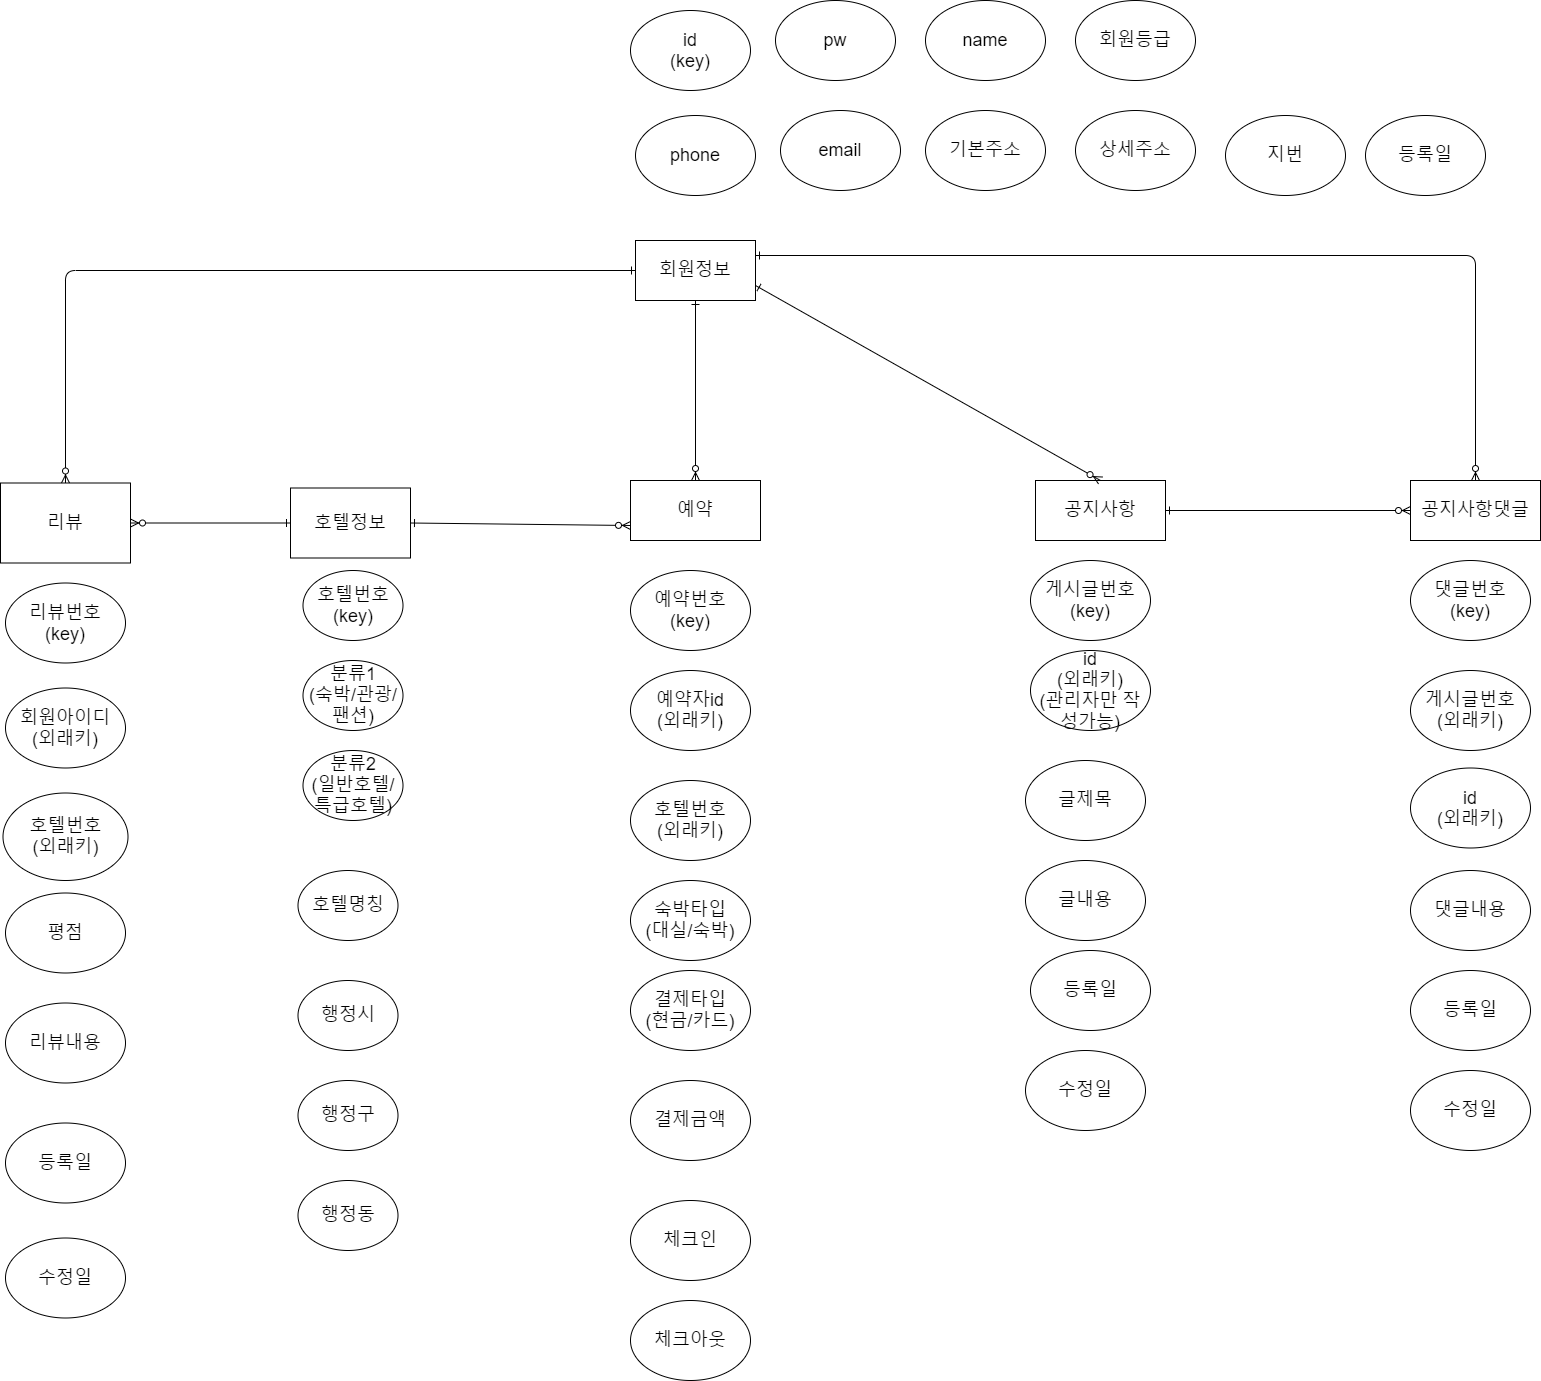

The diagram above was exported from draw.io. Its source (the exported page's mxGraphModel, read from the mxfile embedded in the PNG):
<mxGraphModel dx="2400" dy="712" grid="1" gridSize="10" guides="1" tooltips="1" connect="1" arrows="1" fold="1" page="1" pageScale="1" pageWidth="850" pageHeight="1100" math="0" shadow="0" extFonts="Permanent Marker^https://fonts.googleapis.com/css?family=Permanent+Marker">
  <root>
    <mxCell id="0" />
    <mxCell id="1" parent="0" />
    <mxCell id="khf5ri20HBaj_vMWWW_p-1" value="호텔정보" style="rounded=0;whiteSpace=wrap;html=1;strokeWidth=1;spacingTop=0;fontSize=18;" parent="1" vertex="1">
      <mxGeometry y="887.5" width="120" height="70" as="geometry" />
    </mxCell>
    <mxCell id="khf5ri20HBaj_vMWWW_p-2" value="리뷰&lt;br style=&quot;font-size: 18px;&quot;&gt;" style="rounded=0;whiteSpace=wrap;html=1;strokeWidth=1;spacingTop=0;fontSize=18;" parent="1" vertex="1">
      <mxGeometry x="-290" y="882.5" width="130" height="80" as="geometry" />
    </mxCell>
    <mxCell id="khf5ri20HBaj_vMWWW_p-3" value="회원정보" style="rounded=0;whiteSpace=wrap;html=1;strokeWidth=1;spacingTop=0;fontSize=18;" parent="1" vertex="1">
      <mxGeometry x="345" y="640" width="120" height="60" as="geometry" />
    </mxCell>
    <mxCell id="khf5ri20HBaj_vMWWW_p-4" value="분류1&lt;br style=&quot;font-size: 18px;&quot;&gt;(숙박/관광/팬션)" style="ellipse;whiteSpace=wrap;html=1;strokeWidth=1;spacingTop=0;fontSize=18;" parent="1" vertex="1">
      <mxGeometry x="12.5" y="1060" width="100" height="70" as="geometry" />
    </mxCell>
    <mxCell id="khf5ri20HBaj_vMWWW_p-5" value="공지사항" style="rounded=0;whiteSpace=wrap;html=1;strokeWidth=1;spacingTop=0;fontSize=18;" parent="1" vertex="1">
      <mxGeometry x="745" y="880" width="130" height="60" as="geometry" />
    </mxCell>
    <mxCell id="khf5ri20HBaj_vMWWW_p-6" value="행정구" style="ellipse;whiteSpace=wrap;html=1;strokeWidth=1;spacingTop=0;fontSize=18;" parent="1" vertex="1">
      <mxGeometry x="7.5" y="1480" width="100" height="70" as="geometry" />
    </mxCell>
    <mxCell id="khf5ri20HBaj_vMWWW_p-7" value="호텔명칭" style="ellipse;whiteSpace=wrap;html=1;strokeWidth=1;spacingTop=0;fontSize=18;" parent="1" vertex="1">
      <mxGeometry x="7.5" y="1270" width="100" height="70" as="geometry" />
    </mxCell>
    <mxCell id="khf5ri20HBaj_vMWWW_p-8" value="행정시" style="ellipse;whiteSpace=wrap;html=1;strokeWidth=1;spacingTop=0;fontSize=18;" parent="1" vertex="1">
      <mxGeometry x="7.5" y="1380" width="100" height="70" as="geometry" />
    </mxCell>
    <mxCell id="khf5ri20HBaj_vMWWW_p-9" value="예약" style="rounded=0;whiteSpace=wrap;html=1;strokeWidth=1;spacingTop=0;fontSize=18;" parent="1" vertex="1">
      <mxGeometry x="340" y="880" width="130" height="60" as="geometry" />
    </mxCell>
    <mxCell id="khf5ri20HBaj_vMWWW_p-10" value="행정동" style="ellipse;whiteSpace=wrap;html=1;strokeWidth=1;spacingTop=0;fontSize=18;" parent="1" vertex="1">
      <mxGeometry x="7.5" y="1580" width="100" height="70" as="geometry" />
    </mxCell>
    <mxCell id="khf5ri20HBaj_vMWWW_p-11" value="분류2&lt;br style=&quot;font-size: 18px;&quot;&gt;(일반호텔/특급호텔)" style="ellipse;whiteSpace=wrap;html=1;strokeWidth=1;spacingTop=0;fontSize=18;" parent="1" vertex="1">
      <mxGeometry x="12.5" y="1150" width="100" height="70" as="geometry" />
    </mxCell>
    <mxCell id="khf5ri20HBaj_vMWWW_p-12" value="&lt;font style=&quot;font-size: 18px;&quot;&gt;리뷰번호&lt;br style=&quot;font-size: 18px;&quot;&gt;(key)&lt;/font&gt;" style="ellipse;whiteSpace=wrap;html=1;strokeWidth=1;spacingTop=0;fontSize=18;" parent="1" vertex="1">
      <mxGeometry x="-285" y="982.5" width="120" height="80" as="geometry" />
    </mxCell>
    <mxCell id="khf5ri20HBaj_vMWWW_p-13" value="&lt;font style=&quot;font-size: 18px;&quot;&gt;회원아이디&lt;br style=&quot;font-size: 18px;&quot;&gt;(외래키)&lt;/font&gt;" style="ellipse;whiteSpace=wrap;html=1;strokeWidth=1;spacingTop=0;fontSize=18;" parent="1" vertex="1">
      <mxGeometry x="-285" y="1087.5" width="120" height="80" as="geometry" />
    </mxCell>
    <mxCell id="khf5ri20HBaj_vMWWW_p-14" value="&lt;font style=&quot;font-size: 18px;&quot;&gt;리뷰내용&lt;/font&gt;" style="ellipse;whiteSpace=wrap;html=1;strokeWidth=1;spacingTop=0;fontSize=18;" parent="1" vertex="1">
      <mxGeometry x="-285" y="1402.5" width="120" height="80" as="geometry" />
    </mxCell>
    <mxCell id="khf5ri20HBaj_vMWWW_p-15" value="&lt;font style=&quot;font-size: 18px;&quot;&gt;등록일&lt;/font&gt;" style="ellipse;whiteSpace=wrap;html=1;strokeWidth=1;spacingTop=0;fontSize=18;" parent="1" vertex="1">
      <mxGeometry x="-285" y="1522.5" width="120" height="80" as="geometry" />
    </mxCell>
    <mxCell id="khf5ri20HBaj_vMWWW_p-16" value="&lt;font style=&quot;font-size: 18px;&quot;&gt;수정일&lt;/font&gt;" style="ellipse;whiteSpace=wrap;html=1;strokeWidth=1;spacingTop=0;fontSize=18;" parent="1" vertex="1">
      <mxGeometry x="-285" y="1637.5" width="120" height="80" as="geometry" />
    </mxCell>
    <mxCell id="khf5ri20HBaj_vMWWW_p-17" value="호텔번호&lt;br style=&quot;font-size: 18px;&quot;&gt;(key)" style="ellipse;whiteSpace=wrap;html=1;strokeWidth=1;spacingTop=0;fontSize=18;" parent="1" vertex="1">
      <mxGeometry x="12.5" y="970" width="100" height="70" as="geometry" />
    </mxCell>
    <mxCell id="khf5ri20HBaj_vMWWW_p-19" value="&lt;font style=&quot;font-size: 18px;&quot;&gt;호텔번호&lt;br style=&quot;font-size: 18px;&quot;&gt;(외래키)&lt;/font&gt;" style="ellipse;whiteSpace=wrap;html=1;strokeWidth=1;spacingTop=0;fontSize=18;" parent="1" vertex="1">
      <mxGeometry x="-287.5" y="1192.5" width="125" height="87.5" as="geometry" />
    </mxCell>
    <mxCell id="khf5ri20HBaj_vMWWW_p-20" value="&lt;font style=&quot;font-size: 18px;&quot;&gt;평점&lt;/font&gt;" style="ellipse;whiteSpace=wrap;html=1;strokeWidth=1;spacingTop=0;fontSize=18;" parent="1" vertex="1">
      <mxGeometry x="-285" y="1292.5" width="120" height="80" as="geometry" />
    </mxCell>
    <mxCell id="khf5ri20HBaj_vMWWW_p-21" value="id&lt;br style=&quot;font-size: 18px;&quot;&gt;(key)" style="ellipse;whiteSpace=wrap;html=1;strokeWidth=1;spacingTop=0;fontSize=18;" parent="1" vertex="1">
      <mxGeometry x="340" y="410" width="120" height="80" as="geometry" />
    </mxCell>
    <mxCell id="khf5ri20HBaj_vMWWW_p-22" value="pw" style="ellipse;whiteSpace=wrap;html=1;strokeWidth=1;spacingTop=0;fontSize=18;" parent="1" vertex="1">
      <mxGeometry x="485" y="400" width="120" height="80" as="geometry" />
    </mxCell>
    <mxCell id="khf5ri20HBaj_vMWWW_p-23" value="name" style="ellipse;whiteSpace=wrap;html=1;strokeWidth=1;spacingTop=0;fontSize=18;" parent="1" vertex="1">
      <mxGeometry x="635" y="400" width="120" height="80" as="geometry" />
    </mxCell>
    <mxCell id="khf5ri20HBaj_vMWWW_p-24" value="phone" style="ellipse;whiteSpace=wrap;html=1;strokeWidth=1;spacingTop=0;fontSize=18;" parent="1" vertex="1">
      <mxGeometry x="345" y="515" width="120" height="80" as="geometry" />
    </mxCell>
    <mxCell id="khf5ri20HBaj_vMWWW_p-25" value="email" style="ellipse;whiteSpace=wrap;html=1;strokeWidth=1;spacingTop=0;fontSize=18;" parent="1" vertex="1">
      <mxGeometry x="490" y="510" width="120" height="80" as="geometry" />
    </mxCell>
    <mxCell id="khf5ri20HBaj_vMWWW_p-26" value="기본주소" style="ellipse;whiteSpace=wrap;html=1;strokeWidth=1;spacingTop=0;fontSize=18;" parent="1" vertex="1">
      <mxGeometry x="635" y="510" width="120" height="80" as="geometry" />
    </mxCell>
    <mxCell id="khf5ri20HBaj_vMWWW_p-27" value="등록일" style="ellipse;whiteSpace=wrap;html=1;strokeWidth=1;spacingTop=0;fontSize=18;" parent="1" vertex="1">
      <mxGeometry x="1075" y="515" width="120" height="80" as="geometry" />
    </mxCell>
    <mxCell id="khf5ri20HBaj_vMWWW_p-28" value="상세주소" style="ellipse;whiteSpace=wrap;html=1;strokeWidth=1;spacingTop=0;fontSize=18;" parent="1" vertex="1">
      <mxGeometry x="785" y="510" width="120" height="80" as="geometry" />
    </mxCell>
    <mxCell id="khf5ri20HBaj_vMWWW_p-29" value="지번" style="ellipse;whiteSpace=wrap;html=1;strokeWidth=1;spacingTop=0;fontSize=18;" parent="1" vertex="1">
      <mxGeometry x="935" y="515" width="120" height="80" as="geometry" />
    </mxCell>
    <mxCell id="khf5ri20HBaj_vMWWW_p-30" value="예약번호&lt;br style=&quot;font-size: 18px;&quot;&gt;(key)" style="ellipse;whiteSpace=wrap;html=1;strokeWidth=1;spacingTop=0;fontSize=18;" parent="1" vertex="1">
      <mxGeometry x="340" y="970" width="120" height="80" as="geometry" />
    </mxCell>
    <mxCell id="khf5ri20HBaj_vMWWW_p-31" value="예약자id&lt;br style=&quot;font-size: 18px;&quot;&gt;(외래키)" style="ellipse;whiteSpace=wrap;html=1;strokeWidth=1;spacingTop=0;fontSize=18;" parent="1" vertex="1">
      <mxGeometry x="340" y="1070" width="120" height="80" as="geometry" />
    </mxCell>
    <mxCell id="khf5ri20HBaj_vMWWW_p-32" value="체크인" style="ellipse;whiteSpace=wrap;html=1;strokeWidth=1;spacingTop=0;fontSize=18;" parent="1" vertex="1">
      <mxGeometry x="340" y="1600" width="120" height="80" as="geometry" />
    </mxCell>
    <mxCell id="khf5ri20HBaj_vMWWW_p-33" value="호텔번호&lt;br style=&quot;font-size: 18px;&quot;&gt;(외래키)" style="ellipse;whiteSpace=wrap;html=1;strokeWidth=1;spacingTop=0;fontSize=18;" parent="1" vertex="1">
      <mxGeometry x="340" y="1180" width="120" height="80" as="geometry" />
    </mxCell>
    <mxCell id="khf5ri20HBaj_vMWWW_p-34" value="체크아웃" style="ellipse;whiteSpace=wrap;html=1;strokeWidth=1;spacingTop=0;fontSize=18;" parent="1" vertex="1">
      <mxGeometry x="340" y="1700" width="120" height="80" as="geometry" />
    </mxCell>
    <mxCell id="khf5ri20HBaj_vMWWW_p-35" value="숙박타입&lt;br style=&quot;font-size: 18px;&quot;&gt;(대실/숙박)" style="ellipse;whiteSpace=wrap;html=1;strokeWidth=1;spacingTop=0;fontSize=18;" parent="1" vertex="1">
      <mxGeometry x="340" y="1280" width="120" height="80" as="geometry" />
    </mxCell>
    <mxCell id="khf5ri20HBaj_vMWWW_p-36" value="결제타입&lt;br style=&quot;font-size: 18px;&quot;&gt;(현금/카드)" style="ellipse;whiteSpace=wrap;html=1;strokeWidth=1;spacingTop=0;fontSize=18;" parent="1" vertex="1">
      <mxGeometry x="340" y="1370" width="120" height="80" as="geometry" />
    </mxCell>
    <mxCell id="khf5ri20HBaj_vMWWW_p-37" value="결제금액" style="ellipse;whiteSpace=wrap;html=1;strokeWidth=1;spacingTop=0;fontSize=18;" parent="1" vertex="1">
      <mxGeometry x="340" y="1480" width="120" height="80" as="geometry" />
    </mxCell>
    <mxCell id="khf5ri20HBaj_vMWWW_p-38" value="회원등급" style="ellipse;whiteSpace=wrap;html=1;strokeWidth=1;spacingTop=0;fontSize=18;" parent="1" vertex="1">
      <mxGeometry x="785" y="400" width="120" height="80" as="geometry" />
    </mxCell>
    <mxCell id="khf5ri20HBaj_vMWWW_p-39" value="id&lt;br style=&quot;font-size: 18px;&quot;&gt;(외래키)&lt;br style=&quot;font-size: 18px;&quot;&gt;(관리자만 작성가능)" style="ellipse;whiteSpace=wrap;html=1;strokeWidth=1;spacingTop=0;fontSize=18;" parent="1" vertex="1">
      <mxGeometry x="740" y="1050" width="120" height="80" as="geometry" />
    </mxCell>
    <mxCell id="khf5ri20HBaj_vMWWW_p-40" value="게시글번호&lt;br style=&quot;font-size: 18px;&quot;&gt;(key)" style="ellipse;whiteSpace=wrap;html=1;strokeWidth=1;spacingTop=0;fontSize=18;" parent="1" vertex="1">
      <mxGeometry x="740" y="960" width="120" height="80" as="geometry" />
    </mxCell>
    <mxCell id="khf5ri20HBaj_vMWWW_p-41" value="글제목" style="ellipse;whiteSpace=wrap;html=1;strokeWidth=1;spacingTop=0;fontSize=18;" parent="1" vertex="1">
      <mxGeometry x="735" y="1160" width="120" height="80" as="geometry" />
    </mxCell>
    <mxCell id="khf5ri20HBaj_vMWWW_p-42" value="등록일" style="ellipse;whiteSpace=wrap;html=1;strokeWidth=1;spacingTop=0;fontSize=18;" parent="1" vertex="1">
      <mxGeometry x="740" y="1350" width="120" height="80" as="geometry" />
    </mxCell>
    <mxCell id="khf5ri20HBaj_vMWWW_p-43" value="글내용" style="ellipse;whiteSpace=wrap;html=1;strokeWidth=1;spacingTop=0;fontSize=18;" parent="1" vertex="1">
      <mxGeometry x="735" y="1260" width="120" height="80" as="geometry" />
    </mxCell>
    <mxCell id="khf5ri20HBaj_vMWWW_p-44" value="수정일" style="ellipse;whiteSpace=wrap;html=1;strokeWidth=1;spacingTop=0;fontSize=18;" parent="1" vertex="1">
      <mxGeometry x="735" y="1450" width="120" height="80" as="geometry" />
    </mxCell>
    <mxCell id="khf5ri20HBaj_vMWWW_p-45" value="공지사항댓글" style="rounded=0;whiteSpace=wrap;html=1;strokeWidth=1;spacingTop=0;fontSize=18;" parent="1" vertex="1">
      <mxGeometry x="1120" y="880" width="130" height="60" as="geometry" />
    </mxCell>
    <mxCell id="khf5ri20HBaj_vMWWW_p-46" value="게시글번호&lt;br style=&quot;font-size: 18px;&quot;&gt;(외래키)" style="ellipse;whiteSpace=wrap;html=1;strokeWidth=1;spacingTop=0;fontSize=18;" parent="1" vertex="1">
      <mxGeometry x="1120" y="1070" width="120" height="80" as="geometry" />
    </mxCell>
    <mxCell id="khf5ri20HBaj_vMWWW_p-47" value="댓글번호&lt;br style=&quot;font-size: 18px;&quot;&gt;(key)" style="ellipse;whiteSpace=wrap;html=1;strokeWidth=1;spacingTop=0;fontSize=18;" parent="1" vertex="1">
      <mxGeometry x="1120" y="960" width="120" height="80" as="geometry" />
    </mxCell>
    <mxCell id="khf5ri20HBaj_vMWWW_p-48" value="id&lt;br style=&quot;font-size: 18px;&quot;&gt;(외래키)" style="ellipse;whiteSpace=wrap;html=1;strokeWidth=1;spacingTop=0;fontSize=18;" parent="1" vertex="1">
      <mxGeometry x="1120" y="1167.5" width="120" height="80" as="geometry" />
    </mxCell>
    <mxCell id="khf5ri20HBaj_vMWWW_p-49" value="댓글내용" style="ellipse;whiteSpace=wrap;html=1;strokeWidth=1;spacingTop=0;fontSize=18;" parent="1" vertex="1">
      <mxGeometry x="1120" y="1270" width="120" height="80" as="geometry" />
    </mxCell>
    <mxCell id="khf5ri20HBaj_vMWWW_p-50" value="등록일" style="ellipse;whiteSpace=wrap;html=1;strokeWidth=1;spacingTop=0;fontSize=18;" parent="1" vertex="1">
      <mxGeometry x="1120" y="1370" width="120" height="80" as="geometry" />
    </mxCell>
    <mxCell id="khf5ri20HBaj_vMWWW_p-51" value="수정일" style="ellipse;whiteSpace=wrap;html=1;strokeWidth=1;spacingTop=0;fontSize=18;" parent="1" vertex="1">
      <mxGeometry x="1120" y="1470" width="120" height="80" as="geometry" />
    </mxCell>
    <mxCell id="zDAv-VvrgE9sOSHou5-R-1" value="" style="endArrow=ERzeroToMany;html=1;entryX=0;entryY=0.5;entryDx=0;entryDy=0;exitX=1;exitY=0.5;exitDx=0;exitDy=0;endFill=1;startArrow=ERone;startFill=0;strokeWidth=1;spacingTop=0;fontSize=18;" parent="1" source="khf5ri20HBaj_vMWWW_p-5" target="khf5ri20HBaj_vMWWW_p-45" edge="1">
      <mxGeometry width="50" height="50" relative="1" as="geometry">
        <mxPoint x="920" y="870" as="sourcePoint" />
        <mxPoint x="905" y="880" as="targetPoint" />
      </mxGeometry>
    </mxCell>
    <mxCell id="zDAv-VvrgE9sOSHou5-R-3" value="" style="endArrow=ERone;html=1;entryX=0.5;entryY=1;entryDx=0;entryDy=0;exitX=0.5;exitY=0;exitDx=0;exitDy=0;startArrow=ERzeroToMany;startFill=1;endFill=0;strokeWidth=1;spacingTop=0;fontSize=18;" parent="1" source="khf5ri20HBaj_vMWWW_p-9" target="khf5ri20HBaj_vMWWW_p-3" edge="1">
      <mxGeometry width="50" height="50" relative="1" as="geometry">
        <mxPoint x="360" y="800" as="sourcePoint" />
        <mxPoint x="410" y="750" as="targetPoint" />
      </mxGeometry>
    </mxCell>
    <mxCell id="zDAv-VvrgE9sOSHou5-R-4" value="" style="endArrow=ERzeroToMany;html=1;entryX=0;entryY=0.75;entryDx=0;entryDy=0;exitX=1;exitY=0.5;exitDx=0;exitDy=0;endFill=1;startArrow=ERone;startFill=0;strokeWidth=1;spacingTop=0;fontSize=18;" parent="1" source="khf5ri20HBaj_vMWWW_p-1" target="khf5ri20HBaj_vMWWW_p-9" edge="1">
      <mxGeometry width="50" height="50" relative="1" as="geometry">
        <mxPoint x="200" y="980" as="sourcePoint" />
        <mxPoint x="250" y="930" as="targetPoint" />
      </mxGeometry>
    </mxCell>
    <mxCell id="zDAv-VvrgE9sOSHou5-R-6" value="" style="endArrow=ERone;html=1;entryX=0;entryY=0.5;entryDx=0;entryDy=0;exitX=1;exitY=0.5;exitDx=0;exitDy=0;startArrow=ERzeroToMany;startFill=1;endFill=0;strokeWidth=1;spacingTop=0;fontSize=18;" parent="1" source="khf5ri20HBaj_vMWWW_p-2" target="khf5ri20HBaj_vMWWW_p-1" edge="1">
      <mxGeometry width="50" height="50" relative="1" as="geometry">
        <mxPoint x="-250.00000000000045" y="770" as="sourcePoint" />
        <mxPoint x="-30.000000000000455" y="780" as="targetPoint" />
      </mxGeometry>
    </mxCell>
    <mxCell id="zDAv-VvrgE9sOSHou5-R-7" value="" style="endArrow=ERone;html=1;entryX=1;entryY=0.75;entryDx=0;entryDy=0;exitX=0.5;exitY=0;exitDx=0;exitDy=0;startArrow=ERzeroToMany;startFill=1;endFill=0;strokeWidth=1;spacingTop=0;fontSize=18;" parent="1" source="khf5ri20HBaj_vMWWW_p-5" target="khf5ri20HBaj_vMWWW_p-3" edge="1">
      <mxGeometry width="50" height="50" relative="1" as="geometry">
        <mxPoint x="840" y="670" as="sourcePoint" />
        <mxPoint x="480" y="980" as="targetPoint" />
        <Array as="points" />
      </mxGeometry>
    </mxCell>
    <mxCell id="zDAv-VvrgE9sOSHou5-R-8" value="" style="endArrow=ERone;html=1;entryX=0;entryY=0.5;entryDx=0;entryDy=0;exitX=0.5;exitY=0;exitDx=0;exitDy=0;endFill=0;startArrow=ERzeroToMany;startFill=1;strokeWidth=1;spacingTop=0;fontSize=18;" parent="1" source="khf5ri20HBaj_vMWWW_p-2" target="khf5ri20HBaj_vMWWW_p-3" edge="1">
      <mxGeometry width="50" height="50" relative="1" as="geometry">
        <mxPoint x="240" y="720" as="sourcePoint" />
        <mxPoint x="290" y="670" as="targetPoint" />
        <Array as="points">
          <mxPoint x="-225" y="670" />
        </Array>
      </mxGeometry>
    </mxCell>
    <mxCell id="zDAv-VvrgE9sOSHou5-R-9" value="" style="endArrow=ERone;html=1;entryX=1;entryY=0.25;entryDx=0;entryDy=0;exitX=0.5;exitY=0;exitDx=0;exitDy=0;startArrow=ERzeroToMany;startFill=1;endFill=0;strokeWidth=1;spacingTop=0;fontSize=18;" parent="1" source="khf5ri20HBaj_vMWWW_p-45" target="khf5ri20HBaj_vMWWW_p-3" edge="1">
      <mxGeometry width="50" height="50" relative="1" as="geometry">
        <mxPoint x="935" y="835" as="sourcePoint" />
        <mxPoint x="589.9999999999995" y="640.0000000000002" as="targetPoint" />
        <Array as="points">
          <mxPoint x="1185" y="655" />
        </Array>
      </mxGeometry>
    </mxCell>
  </root>
</mxGraphModel>